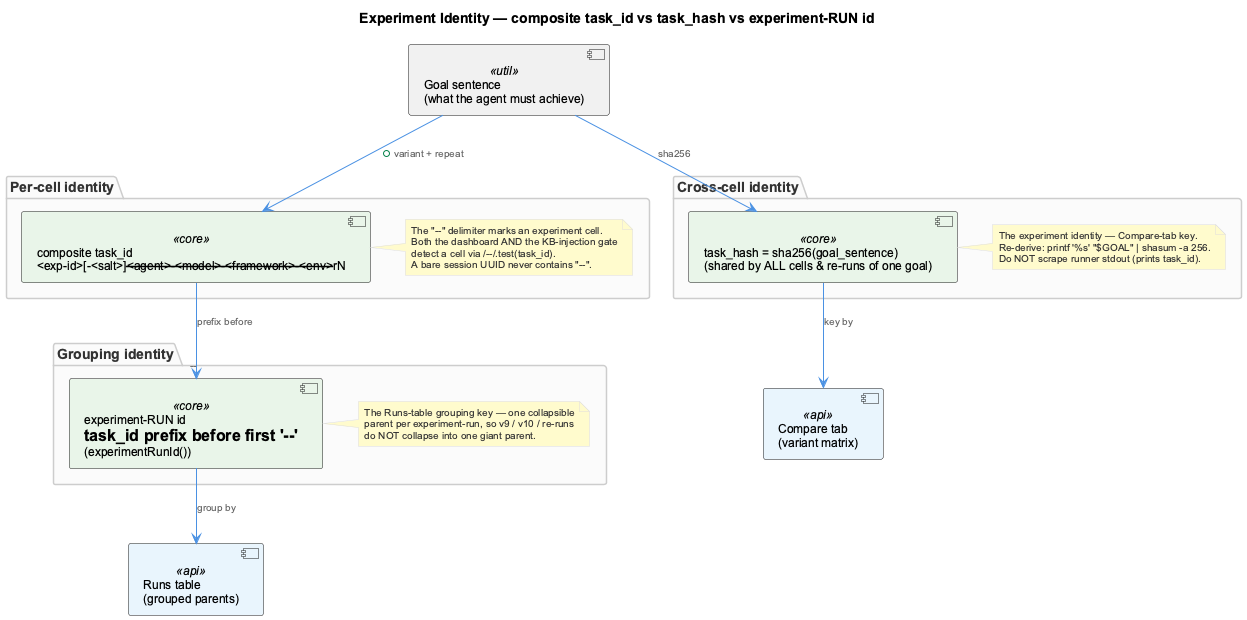

The diagram above was rendered by PlantUML. Its source (embedded in the PNG):
@startuml experiment-identity-model
!include _standard-style.puml

title Experiment Identity — composite task_id vs task_hash vs experiment-RUN id
top to bottom direction

component "Goal sentence\n(what the agent must achieve)" as goal <<util>>

package "Per-cell identity" as cell_pkg {
  component "composite task_id\n<exp-id>[-<salt>]--<agent>-<model>-<framework>-<env>--rN" as tid <<core>>
  note right of tid
    The "--" delimiter marks an experiment cell.
    Both the dashboard AND the KB-injection gate
    detect a cell via /--/.test(task_id).
    A bare session UUID never contains "--".
  end note
}

package "Cross-cell identity" as hash_pkg {
  component "task_hash = sha256(goal_sentence)\n(shared by ALL cells & re-runs of one goal)" as hash <<core>>
  note right of hash
    The experiment identity — Compare-tab key.
    Re-derive: printf '%s' "$GOAL" | shasum -a 256.
    Do NOT scrape runner stdout (prints task_id).
  end note
}

package "Grouping identity" as group_pkg {
  component "experiment-RUN id\n= task_id prefix before first '--'\n(experimentRunId())" as runid <<core>>
  note right of runid
    The Runs-table grouping key — one collapsible
    parent per experiment-run, so v9 / v10 / re-runs
    do NOT collapse into one giant parent.
  end note
}

goal --> hash : sha256
goal --> tid : + variant + repeat
tid --> runid : prefix before "--"

component "Runs table\n(grouped parents)" as runs <<api>>
component "Compare tab\n(variant matrix)" as cmp <<api>>

runid --> runs : group by
hash --> cmp : key by

@enduml